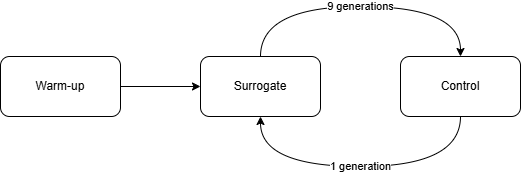

The diagram above was exported from draw.io. Its source (the exported page's mxGraphModel, read from the mxfile embedded in the PNG):
<mxGraphModel dx="1414" dy="743" grid="1" gridSize="10" guides="1" tooltips="1" connect="1" arrows="1" fold="1" page="1" pageScale="1" pageWidth="827" pageHeight="1169" math="0" shadow="0">
  <root>
    <mxCell id="0" />
    <mxCell id="1" parent="0" />
    <mxCell id="x5AWoRBedmt8kiYwqoj4-3" edge="1" parent="1" source="x5AWoRBedmt8kiYwqoj4-1" style="edgeStyle=orthogonalEdgeStyle;rounded=0;orthogonalLoop=1;jettySize=auto;html=1;" target="x5AWoRBedmt8kiYwqoj4-2" value="">
      <mxGeometry relative="1" as="geometry" />
    </mxCell>
    <mxCell id="x5AWoRBedmt8kiYwqoj4-1" parent="1" style="rounded=1;whiteSpace=wrap;html=1;" value="Warm-up" vertex="1">
      <mxGeometry height="60" width="120" x="190" y="350" as="geometry" />
    </mxCell>
    <mxCell id="x5AWoRBedmt8kiYwqoj4-6" edge="1" parent="1" source="x5AWoRBedmt8kiYwqoj4-2" style="edgeStyle=orthogonalEdgeStyle;rounded=0;orthogonalLoop=1;jettySize=auto;html=1;exitX=0.5;exitY=0;exitDx=0;exitDy=0;entryX=0.5;entryY=0;entryDx=0;entryDy=0;curved=1;" target="x5AWoRBedmt8kiYwqoj4-4" value="9 generations">
      <mxGeometry relative="1" as="geometry">
        <Array as="points">
          <mxPoint x="450" y="300" />
          <mxPoint x="650" y="300" />
        </Array>
      </mxGeometry>
    </mxCell>
    <mxCell id="x5AWoRBedmt8kiYwqoj4-2" parent="1" style="whiteSpace=wrap;html=1;rounded=1;" value="Surrogate" vertex="1">
      <mxGeometry height="60" width="120" x="390" y="350" as="geometry" />
    </mxCell>
    <mxCell id="x5AWoRBedmt8kiYwqoj4-8" edge="1" parent="1" source="x5AWoRBedmt8kiYwqoj4-4" style="edgeStyle=orthogonalEdgeStyle;rounded=0;orthogonalLoop=1;jettySize=auto;html=1;exitX=0.5;exitY=1;exitDx=0;exitDy=0;entryX=0.5;entryY=1;entryDx=0;entryDy=0;curved=1;" target="x5AWoRBedmt8kiYwqoj4-2" value="1 generation">
      <mxGeometry relative="1" as="geometry">
        <Array as="points">
          <mxPoint x="650" y="460" />
          <mxPoint x="450" y="460" />
        </Array>
      </mxGeometry>
    </mxCell>
    <mxCell id="x5AWoRBedmt8kiYwqoj4-4" parent="1" style="whiteSpace=wrap;html=1;rounded=1;" value="Control" vertex="1">
      <mxGeometry height="60" width="120" x="590" y="350" as="geometry" />
    </mxCell>
  </root>
</mxGraphModel>